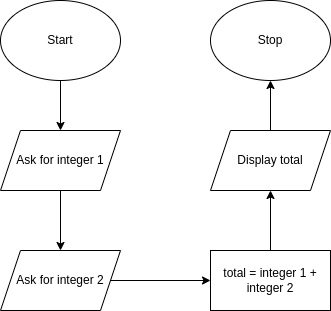

The diagram above was exported from draw.io. Its source (the exported page's mxGraphModel, read from the mxfile embedded in the PNG):
<mxGraphModel dx="1074" dy="660" grid="1" gridSize="10" guides="1" tooltips="1" connect="1" arrows="1" fold="1" page="1" pageScale="1" pageWidth="827" pageHeight="1169" math="0" shadow="0">
  <root>
    <mxCell id="0" />
    <mxCell id="1" parent="0" />
    <mxCell id="2" style="edgeStyle=none;html=1;entryX=0.5;entryY=0;entryDx=0;entryDy=0;" edge="1" parent="1" source="3" target="7">
      <mxGeometry relative="1" as="geometry" />
    </mxCell>
    <mxCell id="3" value="Start" style="ellipse;whiteSpace=wrap;html=1;" vertex="1" parent="1">
      <mxGeometry x="190" y="120" width="120" height="80" as="geometry" />
    </mxCell>
    <mxCell id="4" style="edgeStyle=none;html=1;" edge="1" parent="1" source="5" target="8">
      <mxGeometry relative="1" as="geometry" />
    </mxCell>
    <mxCell id="5" value="Display total" style="shape=parallelogram;perimeter=parallelogramPerimeter;whiteSpace=wrap;html=1;fixedSize=1;" vertex="1" parent="1">
      <mxGeometry x="400" y="250" width="120" height="60" as="geometry" />
    </mxCell>
    <mxCell id="16" style="edgeStyle=none;html=1;entryX=0.5;entryY=0;entryDx=0;entryDy=0;" edge="1" parent="1" source="7" target="15">
      <mxGeometry relative="1" as="geometry" />
    </mxCell>
    <mxCell id="7" value="Ask for integer 1" style="shape=parallelogram;perimeter=parallelogramPerimeter;whiteSpace=wrap;html=1;fixedSize=1;" vertex="1" parent="1">
      <mxGeometry x="190" y="250" width="120" height="60" as="geometry" />
    </mxCell>
    <mxCell id="8" value="Stop" style="ellipse;whiteSpace=wrap;html=1;" vertex="1" parent="1">
      <mxGeometry x="400" y="120" width="120" height="80" as="geometry" />
    </mxCell>
    <mxCell id="19" style="edgeStyle=none;html=1;entryX=0.5;entryY=1;entryDx=0;entryDy=0;" edge="1" parent="1" source="12" target="5">
      <mxGeometry relative="1" as="geometry" />
    </mxCell>
    <mxCell id="12" value="total = integer 1 + integer 2" style="rounded=0;whiteSpace=wrap;html=1;" vertex="1" parent="1">
      <mxGeometry x="400" y="370" width="120" height="60" as="geometry" />
    </mxCell>
    <mxCell id="20" style="edgeStyle=none;html=1;entryX=0;entryY=0.5;entryDx=0;entryDy=0;" edge="1" parent="1" source="15" target="12">
      <mxGeometry relative="1" as="geometry" />
    </mxCell>
    <mxCell id="15" value="Ask for integer 2" style="shape=parallelogram;perimeter=parallelogramPerimeter;whiteSpace=wrap;html=1;fixedSize=1;" vertex="1" parent="1">
      <mxGeometry x="190" y="370" width="120" height="60" as="geometry" />
    </mxCell>
  </root>
</mxGraphModel>